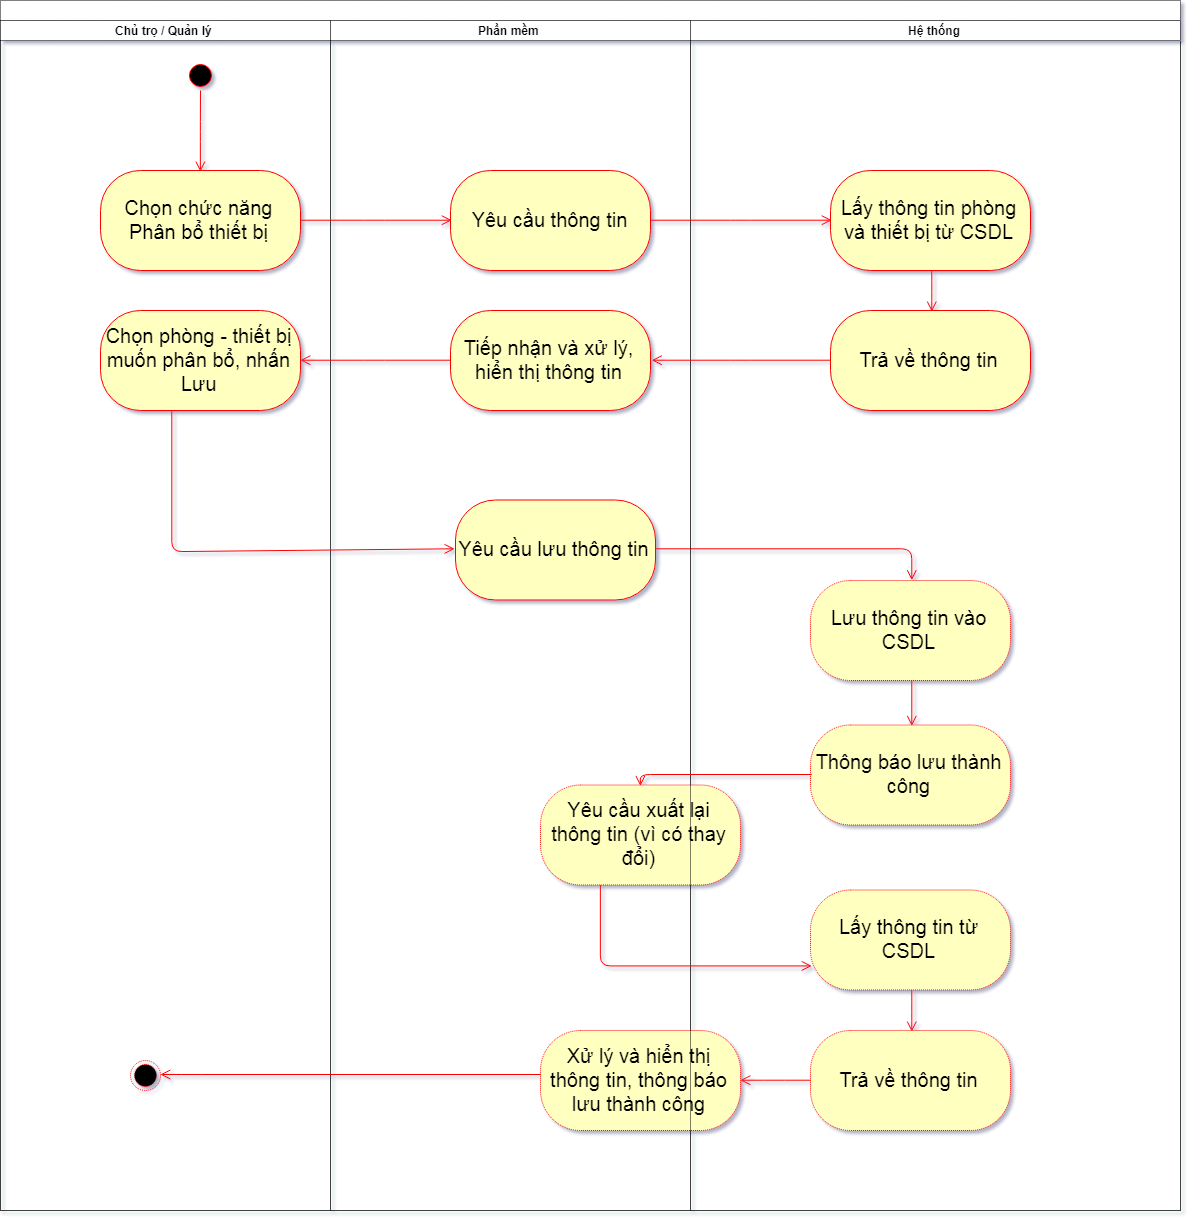

The diagram above was exported from draw.io. Its source (the exported page's mxGraphModel, read from the mxfile embedded in the PNG):
<mxGraphModel dx="1463" dy="1546" grid="1" gridSize="10" guides="1" tooltips="1" connect="1" arrows="1" fold="1" page="1" pageScale="1" pageWidth="1600" pageHeight="900" math="0" shadow="1">
  <root>
    <mxCell id="0" />
    <mxCell id="1" parent="0" />
    <mxCell id="2" value="" style="swimlane;html=1;childLayout=stackLayout;resizeParent=1;resizeParentMax=0;startSize=20;dashed=1;dashPattern=1 1;" vertex="1" parent="1">
      <mxGeometry x="180" y="460" width="1180" height="1210" as="geometry" />
    </mxCell>
    <mxCell id="3" value="Chủ trọ / Quản lý" style="swimlane;html=1;startSize=20;dashed=1;dashPattern=1 1;" vertex="1" parent="2">
      <mxGeometry y="20" width="330" height="1190" as="geometry" />
    </mxCell>
    <mxCell id="4" value="" style="ellipse;html=1;shape=startState;fillColor=#000000;strokeColor=#ff0000;" vertex="1" parent="3">
      <mxGeometry x="185" y="40" width="30" height="30" as="geometry" />
    </mxCell>
    <mxCell id="5" value="" style="edgeStyle=orthogonalEdgeStyle;html=1;verticalAlign=bottom;endArrow=open;endSize=8;strokeColor=#ff0000;entryX=0.5;entryY=0;entryDx=0;entryDy=0;" edge="1" parent="3" source="4" target="6">
      <mxGeometry relative="1" as="geometry">
        <mxPoint x="160" y="130" as="targetPoint" />
      </mxGeometry>
    </mxCell>
    <mxCell id="6" value="Chọn chức năng Phân bổ thiết bị" style="rounded=1;whiteSpace=wrap;html=1;arcSize=40;fontColor=#000000;fillColor=#ffffc0;strokeColor=#ff0000;fontSize=20;" vertex="1" parent="3">
      <mxGeometry x="100" y="150" width="200" height="100" as="geometry" />
    </mxCell>
    <mxCell id="7" value="Chọn phòng - thiết bị muốn phân bổ, nhấn Lưu" style="rounded=1;whiteSpace=wrap;html=1;arcSize=40;fontColor=#000000;fillColor=#ffffc0;strokeColor=#ff0000;fontSize=20;" vertex="1" parent="3">
      <mxGeometry x="100" y="290.0000000000001" width="200" height="100" as="geometry" />
    </mxCell>
    <mxCell id="8" value="" style="ellipse;html=1;shape=endState;fillColor=#000000;strokeColor=#ff0000;dashed=1;dashPattern=1 1;" vertex="1" parent="3">
      <mxGeometry x="130" y="1040" width="30" height="30" as="geometry" />
    </mxCell>
    <mxCell id="9" value="Phần mềm" style="swimlane;html=1;startSize=20;dashed=1;dashPattern=1 1;" vertex="1" parent="2">
      <mxGeometry x="330" y="20" width="360" height="1190" as="geometry" />
    </mxCell>
    <mxCell id="10" value="Yêu cầu thông tin" style="rounded=1;whiteSpace=wrap;html=1;arcSize=40;fontColor=#000000;fillColor=#ffffc0;strokeColor=#ff0000;fontSize=20;" vertex="1" parent="9">
      <mxGeometry x="120" y="150" width="200" height="100" as="geometry" />
    </mxCell>
    <mxCell id="11" value="Tiếp nhận và xử lý, hiển thị thông tin" style="rounded=1;whiteSpace=wrap;html=1;arcSize=40;fontColor=#000000;fillColor=#ffffc0;strokeColor=#ff0000;fontSize=20;" vertex="1" parent="9">
      <mxGeometry x="120" y="289.99999999999994" width="200" height="100" as="geometry" />
    </mxCell>
    <mxCell id="12" value="Yêu cầu lưu thông tin" style="rounded=1;whiteSpace=wrap;html=1;arcSize=40;fontColor=#000000;fillColor=#ffffc0;strokeColor=#ff0000;fontSize=20;" vertex="1" parent="9">
      <mxGeometry x="125" y="479.5000000000002" width="200" height="100" as="geometry" />
    </mxCell>
    <mxCell id="13" value="Yêu cầu xuất lại thông tin (vì có thay đổi)" style="rounded=1;whiteSpace=wrap;html=1;arcSize=40;fontColor=#000000;fillColor=#ffffc0;strokeColor=#ff0000;dashed=1;dashPattern=1 1;fontSize=20;" vertex="1" parent="9">
      <mxGeometry x="210" y="764.5" width="200" height="100" as="geometry" />
    </mxCell>
    <mxCell id="14" value="Xử lý và hiển thị thông tin, thông báo lưu thành công" style="rounded=1;whiteSpace=wrap;html=1;arcSize=40;fontColor=#000000;fillColor=#ffffc0;strokeColor=#ff0000;dashed=1;dashPattern=1 1;fontSize=20;" vertex="1" parent="9">
      <mxGeometry x="210" y="1010.0000000000002" width="200" height="100" as="geometry" />
    </mxCell>
    <mxCell id="15" value="" style="edgeStyle=orthogonalEdgeStyle;html=1;verticalAlign=bottom;endArrow=open;endSize=8;strokeColor=#ff0000;entryX=0.5;entryY=0;entryDx=0;entryDy=0;" edge="1" parent="2" source="12" target="22">
      <mxGeometry relative="1" as="geometry">
        <mxPoint x="850" y="549.5" as="targetPoint" />
      </mxGeometry>
    </mxCell>
    <mxCell id="16" value="" style="edgeStyle=orthogonalEdgeStyle;html=1;verticalAlign=bottom;endArrow=open;endSize=8;strokeColor=#ff0000;entryX=1;entryY=0.5;entryDx=0;entryDy=0;" edge="1" parent="2" source="14" target="8">
      <mxGeometry relative="1" as="geometry">
        <mxPoint x="95" y="988.5" as="targetPoint" />
        <Array as="points">
          <mxPoint x="190" y="1073" />
          <mxPoint x="190" y="1075" />
        </Array>
      </mxGeometry>
    </mxCell>
    <mxCell id="17" value="" style="edgeStyle=orthogonalEdgeStyle;html=1;verticalAlign=bottom;endArrow=open;endSize=8;strokeColor=#ff0000;entryX=1;entryY=0.5;entryDx=0;entryDy=0;" edge="1" parent="2">
      <mxGeometry relative="1" as="geometry">
        <mxPoint x="655" y="1229.5" as="targetPoint" />
      </mxGeometry>
    </mxCell>
    <mxCell id="18" value="Hệ thống" style="swimlane;html=1;startSize=20;dashed=1;dashPattern=1 1;" vertex="1" parent="2">
      <mxGeometry x="690" y="20" width="490" height="1190" as="geometry" />
    </mxCell>
    <mxCell id="19" value="Lấy thông tin phòng và thiết bị từ CSDL" style="rounded=1;whiteSpace=wrap;html=1;arcSize=40;fontColor=#000000;fillColor=#ffffc0;strokeColor=#ff0000;fontSize=20;" vertex="1" parent="18">
      <mxGeometry x="140" y="150" width="200" height="100" as="geometry" />
    </mxCell>
    <mxCell id="20" value="" style="edgeStyle=orthogonalEdgeStyle;html=1;verticalAlign=bottom;endArrow=open;endSize=8;strokeColor=#ff0000;entryX=0.5;entryY=0;entryDx=0;entryDy=0;" edge="1" parent="18" source="19" target="21">
      <mxGeometry relative="1" as="geometry">
        <mxPoint x="200" y="230" as="targetPoint" />
      </mxGeometry>
    </mxCell>
    <mxCell id="21" value="Trả về thông tin" style="rounded=1;whiteSpace=wrap;html=1;arcSize=40;fontColor=#000000;fillColor=#ffffc0;strokeColor=#ff0000;fontSize=20;" vertex="1" parent="18">
      <mxGeometry x="140" y="289.99999999999983" width="200" height="100" as="geometry" />
    </mxCell>
    <mxCell id="22" value="Lưu thông tin vào CSDL" style="rounded=1;whiteSpace=wrap;html=1;arcSize=40;fontColor=#000000;fillColor=#ffffc0;strokeColor=#ff0000;dashed=1;dashPattern=1 1;fontSize=20;" vertex="1" parent="18">
      <mxGeometry x="120" y="560" width="200" height="100" as="geometry" />
    </mxCell>
    <mxCell id="23" value="" style="edgeStyle=orthogonalEdgeStyle;html=1;verticalAlign=bottom;endArrow=open;endSize=8;strokeColor=#ff0000;entryX=0.5;entryY=0;entryDx=0;entryDy=0;" edge="1" parent="18" source="22" target="24">
      <mxGeometry relative="1" as="geometry">
        <mxPoint x="190" y="704.5" as="targetPoint" />
      </mxGeometry>
    </mxCell>
    <mxCell id="24" value="Thông báo lưu thành công" style="rounded=1;whiteSpace=wrap;html=1;arcSize=40;fontColor=#000000;fillColor=#ffffc0;strokeColor=#ff0000;dashed=1;dashPattern=1 1;fontSize=20;" vertex="1" parent="18">
      <mxGeometry x="120" y="704.5" width="200" height="100" as="geometry" />
    </mxCell>
    <mxCell id="25" value="Lấy thông tin từ CSDL" style="rounded=1;whiteSpace=wrap;html=1;arcSize=40;fontColor=#000000;fillColor=#ffffc0;strokeColor=#ff0000;dashed=1;dashPattern=1 1;fontSize=20;" vertex="1" parent="18">
      <mxGeometry x="120" y="869.5" width="200" height="100" as="geometry" />
    </mxCell>
    <mxCell id="26" value="" style="edgeStyle=orthogonalEdgeStyle;html=1;verticalAlign=bottom;endArrow=open;endSize=8;strokeColor=#ff0000;entryX=0.5;entryY=0;entryDx=0;entryDy=0;" edge="1" parent="18" source="25" target="27">
      <mxGeometry relative="1" as="geometry">
        <mxPoint x="305" y="914.5" as="targetPoint" />
      </mxGeometry>
    </mxCell>
    <mxCell id="27" value="Trả về thông tin" style="rounded=1;whiteSpace=wrap;html=1;arcSize=40;fontColor=#000000;fillColor=#ffffc0;strokeColor=#ff0000;dashed=1;dashPattern=1 1;fontSize=20;" vertex="1" parent="18">
      <mxGeometry x="120" y="1010" width="200" height="100" as="geometry" />
    </mxCell>
    <mxCell id="28" value="" style="edgeStyle=orthogonalEdgeStyle;html=1;verticalAlign=bottom;endArrow=open;endSize=8;strokeColor=#ff0000;entryX=0;entryY=0.5;entryDx=0;entryDy=0;" edge="1" parent="2" source="6" target="10">
      <mxGeometry relative="1" as="geometry">
        <mxPoint x="450" y="190" as="targetPoint" />
      </mxGeometry>
    </mxCell>
    <mxCell id="29" value="" style="edgeStyle=orthogonalEdgeStyle;html=1;verticalAlign=bottom;endArrow=open;endSize=8;strokeColor=#ff0000;entryX=0;entryY=0.5;entryDx=0;entryDy=0;" edge="1" parent="2" source="10" target="19">
      <mxGeometry relative="1" as="geometry">
        <mxPoint x="510" y="260" as="targetPoint" />
      </mxGeometry>
    </mxCell>
    <mxCell id="30" value="" style="edgeStyle=orthogonalEdgeStyle;html=1;verticalAlign=bottom;endArrow=open;endSize=8;strokeColor=#ff0000;entryX=1;entryY=0.5;entryDx=0;entryDy=0;" edge="1" parent="2" source="21" target="11">
      <mxGeometry relative="1" as="geometry">
        <mxPoint x="890" y="350" as="targetPoint" />
      </mxGeometry>
    </mxCell>
    <mxCell id="31" value="" style="edgeStyle=orthogonalEdgeStyle;html=1;verticalAlign=bottom;endArrow=open;endSize=8;strokeColor=#ff0000;entryX=1;entryY=0.5;entryDx=0;entryDy=0;" edge="1" parent="2" source="11" target="7">
      <mxGeometry relative="1" as="geometry">
        <mxPoint x="510" y="416" as="targetPoint" />
      </mxGeometry>
    </mxCell>
    <mxCell id="32" value="" style="edgeStyle=orthogonalEdgeStyle;html=1;verticalAlign=bottom;endArrow=open;endSize=8;strokeColor=#ff0000;entryX=0;entryY=0.5;entryDx=0;entryDy=0;" edge="1" parent="2" source="7" target="12">
      <mxGeometry relative="1" as="geometry">
        <mxPoint x="450" y="490" as="targetPoint" />
        <Array as="points">
          <mxPoint x="170" y="550" />
        </Array>
      </mxGeometry>
    </mxCell>
    <mxCell id="33" value="" style="edgeStyle=orthogonalEdgeStyle;html=1;verticalAlign=bottom;endArrow=open;endSize=8;strokeColor=#ff0000;entryX=0.5;entryY=0;entryDx=0;entryDy=0;exitX=0;exitY=0.5;exitDx=0;exitDy=0;" edge="1" parent="2" source="24" target="13">
      <mxGeometry relative="1" as="geometry">
        <mxPoint x="870" y="824.5" as="targetPoint" />
        <Array as="points">
          <mxPoint x="640" y="774.5" />
        </Array>
      </mxGeometry>
    </mxCell>
    <mxCell id="34" value="" style="edgeStyle=orthogonalEdgeStyle;html=1;verticalAlign=bottom;endArrow=open;endSize=8;strokeColor=#ff0000;entryX=0;entryY=0.75;entryDx=0;entryDy=0;" edge="1" parent="2" source="13" target="25">
      <mxGeometry relative="1" as="geometry">
        <mxPoint x="600" y="884.5" as="targetPoint" />
        <Array as="points">
          <mxPoint x="600" y="864.5" />
        </Array>
      </mxGeometry>
    </mxCell>
    <mxCell id="35" value="" style="edgeStyle=orthogonalEdgeStyle;html=1;verticalAlign=bottom;endArrow=open;endSize=8;strokeColor=#ff0000;entryX=1;entryY=0.5;entryDx=0;entryDy=0;" edge="1" parent="2" source="27" target="14">
      <mxGeometry relative="1" as="geometry">
        <mxPoint x="995" y="1034.5" as="targetPoint" />
      </mxGeometry>
    </mxCell>
  </root>
</mxGraphModel>